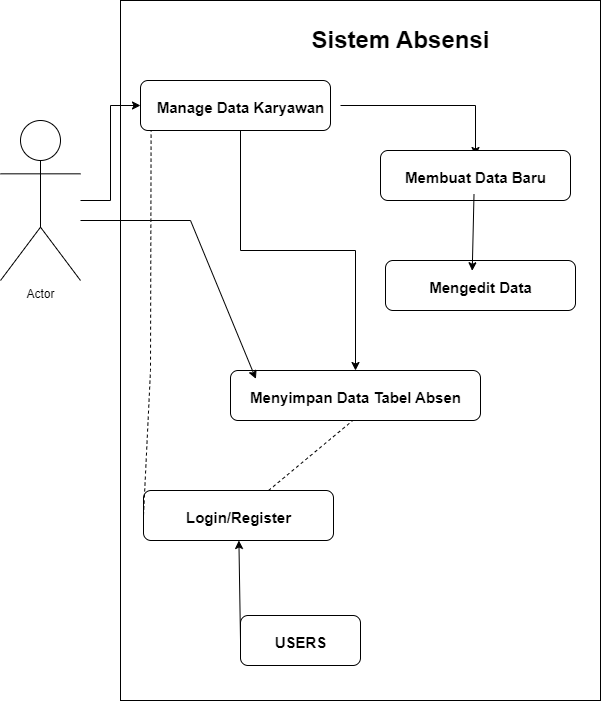

The diagram above was exported from draw.io. Its source (the exported page's mxGraphModel, read from the mxfile embedded in the PNG):
<mxGraphModel dx="954" dy="496" grid="1" gridSize="10" guides="1" tooltips="1" connect="1" arrows="1" fold="1" page="1" pageScale="1" pageWidth="827" pageHeight="1169" math="0" shadow="0">
  <root>
    <mxCell id="0" />
    <mxCell id="1" parent="0" />
    <mxCell id="khCEKbMrTfy_a6djzbr5-2" value="" style="rounded=0;whiteSpace=wrap;html=1;" vertex="1" parent="1">
      <mxGeometry x="200" y="80" width="480" height="700" as="geometry" />
    </mxCell>
    <mxCell id="khCEKbMrTfy_a6djzbr5-5" value="Sistem Absensi" style="text;strokeColor=none;fillColor=none;html=1;fontSize=24;fontStyle=1;verticalAlign=middle;align=center;" vertex="1" parent="1">
      <mxGeometry x="430" y="100" width="100" height="40" as="geometry" />
    </mxCell>
    <mxCell id="khCEKbMrTfy_a6djzbr5-14" style="edgeStyle=orthogonalEdgeStyle;rounded=0;orthogonalLoop=1;jettySize=auto;html=1;" edge="1" parent="1" source="khCEKbMrTfy_a6djzbr5-8" target="khCEKbMrTfy_a6djzbr5-13">
      <mxGeometry relative="1" as="geometry" />
    </mxCell>
    <object label="Actor" id="khCEKbMrTfy_a6djzbr5-8">
      <mxCell style="shape=umlActor;verticalLabelPosition=bottom;verticalAlign=top;html=1;outlineConnect=0;" vertex="1" parent="1">
        <mxGeometry x="80" y="200" width="80" height="160" as="geometry" />
      </mxCell>
    </object>
    <mxCell id="khCEKbMrTfy_a6djzbr5-12" value="" style="rounded=1;whiteSpace=wrap;html=1;" vertex="1" parent="1">
      <mxGeometry x="220" y="160" width="190" height="50" as="geometry" />
    </mxCell>
    <mxCell id="khCEKbMrTfy_a6djzbr5-25" style="edgeStyle=orthogonalEdgeStyle;rounded=0;orthogonalLoop=1;jettySize=auto;html=1;" edge="1" parent="1" source="khCEKbMrTfy_a6djzbr5-13" target="khCEKbMrTfy_a6djzbr5-20">
      <mxGeometry relative="1" as="geometry" />
    </mxCell>
    <mxCell id="khCEKbMrTfy_a6djzbr5-29" style="edgeStyle=orthogonalEdgeStyle;rounded=0;orthogonalLoop=1;jettySize=auto;html=1;" edge="1" parent="1" source="khCEKbMrTfy_a6djzbr5-13" target="khCEKbMrTfy_a6djzbr5-28">
      <mxGeometry relative="1" as="geometry" />
    </mxCell>
    <mxCell id="khCEKbMrTfy_a6djzbr5-13" value="&lt;font style=&quot;font-size: 15px;&quot;&gt;Manage Data Karyawan&lt;/font&gt;" style="text;strokeColor=none;fillColor=none;html=1;fontSize=24;fontStyle=1;verticalAlign=middle;align=center;" vertex="1" parent="1">
      <mxGeometry x="220" y="160" width="200" height="50" as="geometry" />
    </mxCell>
    <mxCell id="khCEKbMrTfy_a6djzbr5-18" value="" style="rounded=1;whiteSpace=wrap;html=1;" vertex="1" parent="1">
      <mxGeometry x="310" y="450" width="250" height="50" as="geometry" />
    </mxCell>
    <mxCell id="khCEKbMrTfy_a6djzbr5-20" value="&lt;font style=&quot;font-size: 15px;&quot;&gt;Menyimpan Data Tabel Absen&lt;/font&gt;" style="text;strokeColor=none;fillColor=none;html=1;fontSize=24;fontStyle=1;verticalAlign=middle;align=center;" vertex="1" parent="1">
      <mxGeometry x="335" y="450" width="200" height="50" as="geometry" />
    </mxCell>
    <mxCell id="khCEKbMrTfy_a6djzbr5-23" value="" style="endArrow=classic;html=1;rounded=0;entryX=0.002;entryY=0.168;entryDx=0;entryDy=0;entryPerimeter=0;" edge="1" parent="1" target="khCEKbMrTfy_a6djzbr5-20">
      <mxGeometry width="50" height="50" relative="1" as="geometry">
        <mxPoint x="160" y="300" as="sourcePoint" />
        <mxPoint x="310" y="290" as="targetPoint" />
        <Array as="points">
          <mxPoint x="230" y="300" />
          <mxPoint x="270" y="300" />
        </Array>
      </mxGeometry>
    </mxCell>
    <mxCell id="khCEKbMrTfy_a6djzbr5-27" value="" style="rounded=1;whiteSpace=wrap;html=1;" vertex="1" parent="1">
      <mxGeometry x="460" y="230" width="190" height="50" as="geometry" />
    </mxCell>
    <mxCell id="khCEKbMrTfy_a6djzbr5-28" value="&lt;span style=&quot;font-size: 15px;&quot;&gt;Membuat Data Baru&lt;/span&gt;" style="text;strokeColor=none;fillColor=none;html=1;fontSize=24;fontStyle=1;verticalAlign=middle;align=center;" vertex="1" parent="1">
      <mxGeometry x="472.5" y="235" width="165" height="40" as="geometry" />
    </mxCell>
    <mxCell id="khCEKbMrTfy_a6djzbr5-32" value="" style="rounded=1;whiteSpace=wrap;html=1;" vertex="1" parent="1">
      <mxGeometry x="465" y="340" width="190" height="50" as="geometry" />
    </mxCell>
    <mxCell id="khCEKbMrTfy_a6djzbr5-33" value="" style="rounded=1;whiteSpace=wrap;html=1;" vertex="1" parent="1">
      <mxGeometry x="320" y="695" width="120" height="50" as="geometry" />
    </mxCell>
    <mxCell id="khCEKbMrTfy_a6djzbr5-34" value="&lt;span style=&quot;font-size: 15px;&quot;&gt;Mengedit Data&lt;/span&gt;" style="text;strokeColor=none;fillColor=none;html=1;fontSize=24;fontStyle=1;verticalAlign=middle;align=center;" vertex="1" parent="1">
      <mxGeometry x="490" y="350" width="140" height="30" as="geometry" />
    </mxCell>
    <mxCell id="khCEKbMrTfy_a6djzbr5-36" value="" style="endArrow=classic;html=1;rounded=0;exitX=0.491;exitY=0.964;exitDx=0;exitDy=0;exitPerimeter=0;entryX=0.441;entryY=0.009;entryDx=0;entryDy=0;entryPerimeter=0;" edge="1" parent="1" source="khCEKbMrTfy_a6djzbr5-28" target="khCEKbMrTfy_a6djzbr5-34">
      <mxGeometry width="50" height="50" relative="1" as="geometry">
        <mxPoint x="610" y="280" as="sourcePoint" />
        <mxPoint x="660" y="230" as="targetPoint" />
      </mxGeometry>
    </mxCell>
    <mxCell id="khCEKbMrTfy_a6djzbr5-37" value="" style="rounded=1;whiteSpace=wrap;html=1;" vertex="1" parent="1">
      <mxGeometry x="223" y="570" width="190" height="50" as="geometry" />
    </mxCell>
    <mxCell id="khCEKbMrTfy_a6djzbr5-38" value="&lt;span style=&quot;font-size: 15px;&quot;&gt;USERS&lt;/span&gt;" style="text;strokeColor=none;fillColor=none;html=1;fontSize=24;fontStyle=1;verticalAlign=middle;align=center;" vertex="1" parent="1">
      <mxGeometry x="345" y="690" width="70" height="60" as="geometry" />
    </mxCell>
    <mxCell id="khCEKbMrTfy_a6djzbr5-40" value="&lt;span style=&quot;font-size: 15px;&quot;&gt;Login/Register&lt;/span&gt;" style="text;strokeColor=none;fillColor=none;html=1;fontSize=24;fontStyle=1;verticalAlign=middle;align=center;" vertex="1" parent="1">
      <mxGeometry x="283" y="570" width="70" height="50" as="geometry" />
    </mxCell>
    <mxCell id="khCEKbMrTfy_a6djzbr5-42" value="" style="endArrow=classic;html=1;rounded=0;exitX=0;exitY=0.5;exitDx=0;exitDy=0;" edge="1" parent="1" source="khCEKbMrTfy_a6djzbr5-33" target="khCEKbMrTfy_a6djzbr5-37">
      <mxGeometry width="50" height="50" relative="1" as="geometry">
        <mxPoint x="450" y="450" as="sourcePoint" />
        <mxPoint x="500" y="400" as="targetPoint" />
      </mxGeometry>
    </mxCell>
    <mxCell id="khCEKbMrTfy_a6djzbr5-60" value="" style="endArrow=none;dashed=1;html=1;rounded=0;entryX=0.484;entryY=1.008;entryDx=0;entryDy=0;entryPerimeter=0;" edge="1" parent="1" source="khCEKbMrTfy_a6djzbr5-40" target="khCEKbMrTfy_a6djzbr5-20">
      <mxGeometry width="50" height="50" relative="1" as="geometry">
        <mxPoint x="510" y="480" as="sourcePoint" />
        <mxPoint x="560" y="430" as="targetPoint" />
        <Array as="points" />
      </mxGeometry>
    </mxCell>
    <mxCell id="khCEKbMrTfy_a6djzbr5-62" value="" style="endArrow=none;dashed=1;html=1;rounded=0;exitX=0;exitY=0.5;exitDx=0;exitDy=0;entryX=0.053;entryY=1.008;entryDx=0;entryDy=0;entryPerimeter=0;" edge="1" parent="1" source="khCEKbMrTfy_a6djzbr5-37" target="khCEKbMrTfy_a6djzbr5-13">
      <mxGeometry width="50" height="50" relative="1" as="geometry">
        <mxPoint x="420" y="400" as="sourcePoint" />
        <mxPoint x="470" y="350" as="targetPoint" />
        <Array as="points">
          <mxPoint x="230" y="450" />
        </Array>
      </mxGeometry>
    </mxCell>
  </root>
</mxGraphModel>